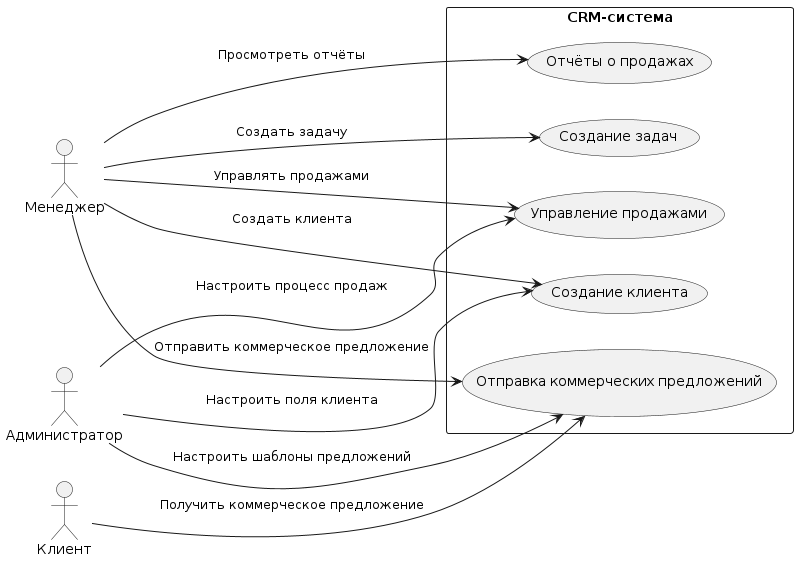

The diagram above was rendered by PlantUML. Its source (embedded in the PNG):
@startuml
left to right direction

actor "Менеджер" as Manager
actor "Администратор" as Admin
actor "Клиент" as Client

rectangle "CRM-система" {
    usecase "Создание клиента" as UC1
    usecase "Управление продажами" as UC2
    usecase "Отправка коммерческих предложений" as UC3
    usecase "Создание задач" as UC4
    usecase "Отчёты о продажах" as UC5
}

Manager --> UC1 : Создать клиента
Manager --> UC2 : Управлять продажами
Manager --> UC3 : Отправить коммерческое предложение
Manager --> UC4 : Создать задачу
Manager --> UC5 : Просмотреть отчёты

Admin --> UC1 : Настроить поля клиента
Admin --> UC2 : Настроить процесс продаж
Admin --> UC3 : Настроить шаблоны предложений

Client --> UC3 : Получить коммерческое предложение
@enduml